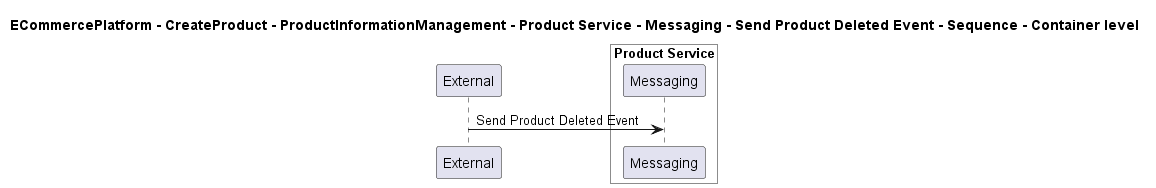

The diagram above was rendered by PlantUML. Its source (embedded in the PNG):
@startuml

title ECommercePlatform - CreateProduct - ProductInformationManagement - Product Service - Messaging - Send Product Deleted Event - Sequence - Container level

participant "External" as C4InterFlow.SoftwareSystems.ExternalSystem

box "Product Service" #White
    participant "Messaging" as ECommercePlatform.CreateProduct.ProductInformationManagement.SoftwareSystems.ProductService.Containers.Messaging
end box


C4InterFlow.SoftwareSystems.ExternalSystem -> ECommercePlatform.CreateProduct.ProductInformationManagement.SoftwareSystems.ProductService.Containers.Messaging : Send Product Deleted Event


@enduml